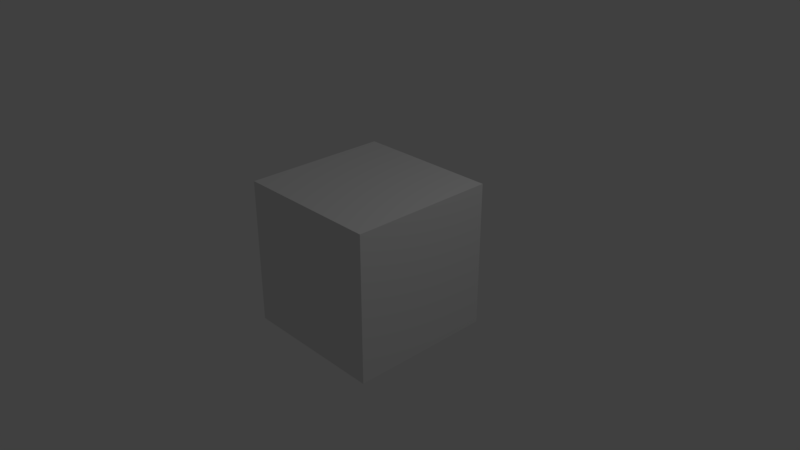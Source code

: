 # Source: angelv1.blend  (saved by Blender 2.79.0; exported with 4.5.12 LTS)
import bpy
from mathutils import Matrix  # noqa: F401  (used for matrix-valued properties, if any)

bpy.ops.wm.read_factory_settings(use_empty=True)
scene = bpy.context.scene
scene.name = 'Scene'

# ---- collections
col_collection_1 = bpy.data.collections.new('Collection 1'); scene.collection.children.link(col_collection_1)

# ---- materials (node trees are filled in below, after node groups)
mat_material = bpy.data.materials.new('Material')
mat_material.alpha_threshold = 0.0
mat_material.use_transparent_shadow = False
mat_material.roughness = 0.5
mat_material.line_color = (0.0, 0.0, 0.0, 1.0)

# ---- material node trees

# ---- world
world_world = bpy.data.worlds.new('World'); scene.world = world_world
world_world.color = (0.05088, 0.05088, 0.05088)
world_world.use_sun_shadow = False
world_world.sun_shadow_jitter_overblur = 0.0
world_world.cycles.sampling_method = 'MANUAL'

# ---- cameras
cam_camera = bpy.data.cameras.new('Camera')
cam_camera.clip_end = 100.0
cam_camera.lens = 35.0
cam_camera.sensor_width = 32.0
cam_camera.sensor_height = 18.0
cam_camera.ortho_scale = 7.314
cam_camera.dof.focus_distance = 0.0
cam_camera.dof.aperture_fstop = 128.0

# ---- lights
light_lamp = bpy.data.lights.new('Lamp', 'POINT')
light_lamp.transmission_factor = 0.0
light_lamp.cutoff_distance = 30.0
light_lamp.energy = 100.0
light_lamp.shadow_buffer_clip_start = 1.001
light_lamp.shadow_soft_size = 0.1
light_lamp.shadow_maximum_resolution = 0.006
light_lamp.use_absolute_resolution = True

# ---- meshes
me_cube = bpy.data.meshes.new('Cube')
me_cube.from_pydata([(1.0, 1.0, -1.0), (1.0, -1.0, -1.0), (-1.0, -1.0, -1.0), (-1.0, 1.0, -1.0), (1.0, 1.0, 1.0), (1.0, -1.0, 1.0), (-1.0, -1.0, 1.0), (-1.0, 1.0, 1.0)], [], [(0, 1, 2, 3), (4, 7, 6, 5), (0, 4, 5, 1), (1, 5, 6, 2), (2, 6, 7, 3), (4, 0, 3, 7)])
me_cube.materials.append(mat_material)
me_cube.use_remesh_preserve_volume = False
me_cube.use_remesh_preserve_attributes = False
me_cube.use_mirror_vertex_groups = False
me_cube.update()

# ---- objects
ob_cube = bpy.data.objects.new('Cube', me_cube)
ob_lamp = bpy.data.objects.new('Lamp', light_lamp)
ob_camera = bpy.data.objects.new('Camera', cam_camera)

# ---- transforms, parenting, visibility, modifiers, constraints
ob_cube.location = (0.0, 0.0, 0.0)
ob_cube.lock_rotations_4d = False
ob_cube.empty_display_type = 'ARROWS'
ob_cube.lineart.crease_threshold = 0.0
ob_lamp.location = (4.076, 1.005, 5.904)
ob_lamp.rotation_euler = (0.6503, 0.05522, 1.866)
ob_lamp.lock_rotations_4d = False
ob_lamp.empty_display_type = 'ARROWS'
ob_lamp.color = (0.0, 0.0, 0.0, 0.0)
ob_lamp.lineart.crease_threshold = 0.0
ob_camera.location = (7.481, -6.508, 5.344)
ob_camera.rotation_euler = (1.109, 0.0, 0.8149)
ob_camera.lock_rotations_4d = False
ob_camera.empty_display_type = 'ARROWS'
ob_camera.color = (0.0, 0.0, 0.0, 0.0)
ob_camera.display_type = 'WIRE'
ob_camera.lineart.crease_threshold = 0.0

# ---- collection membership
col_collection_1.objects.link(ob_cube)
col_collection_1.objects.link(ob_lamp)
col_collection_1.objects.link(ob_camera)

# ---- scene / render settings (as saved in the file)
scene.camera = ob_camera
scene.frame_start = 1; scene.frame_end = 250; scene.frame_set(1)
scene.render.engine = 'BLENDER_EEVEE_NEXT'
scene.render.resolution_percentage = 50
scene.render.dither_intensity = 0.0
scene.cycles.use_denoising = False
scene.cycles.samples = 128
scene.cycles.sampling_pattern = 'TABULATED_SOBOL'
scene.cycles.use_adaptive_sampling = False
scene.cycles.use_light_tree = False
scene.cycles.blur_glossy = 0.0
scene.cycles.sample_clamp_indirect = 0.0
scene.view_settings.view_transform = 'Standard'
bpy.context.view_layer.update()
